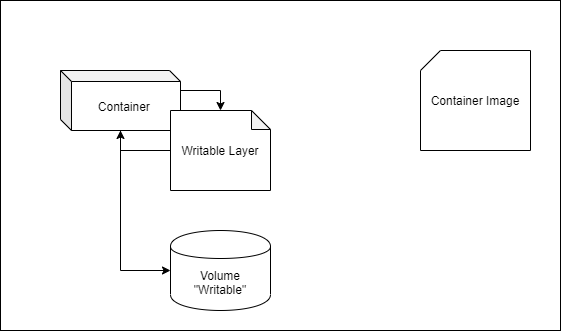

The diagram above was exported from draw.io. Its source (the exported page's mxGraphModel, read from the mxfile embedded in the PNG):
<mxGraphModel dx="1038" dy="599" grid="1" gridSize="10" guides="1" tooltips="1" connect="1" arrows="1" fold="1" page="1" pageScale="1" pageWidth="1169" pageHeight="827" math="0" shadow="0">
  <root>
    <mxCell id="JIWB0hVIyhrzHo95u42s-0" />
    <mxCell id="JIWB0hVIyhrzHo95u42s-1" parent="JIWB0hVIyhrzHo95u42s-0" />
    <mxCell id="hE2TCm-L8aouYKFJk_XJ-0" value="" style="rounded=0;whiteSpace=wrap;html=1;strokeColor=#000000;" vertex="1" parent="JIWB0hVIyhrzHo95u42s-1">
      <mxGeometry x="50" y="40" width="340" height="280" as="geometry" />
    </mxCell>
    <mxCell id="JIWB0hVIyhrzHo95u42s-2" value="/data&lt;br&gt;&lt;br&gt;file1.txt" style="shape=note;whiteSpace=wrap;html=1;backgroundOutline=1;darkOpacity=0.05;size=19;" parent="JIWB0hVIyhrzHo95u42s-1" vertex="1">
      <mxGeometry x="140" y="150" width="80" height="100" as="geometry" />
    </mxCell>
    <mxCell id="JIWB0hVIyhrzHo95u42s-3" value="file2.txt" style="shape=cylinder;whiteSpace=wrap;html=1;boundedLbl=1;backgroundOutline=1;" parent="JIWB0hVIyhrzHo95u42s-1" vertex="1">
      <mxGeometry x="290" y="150" width="60" height="80" as="geometry" />
    </mxCell>
    <mxCell id="JIWB0hVIyhrzHo95u42s-5" value="/data" style="edgeStyle=orthogonalEdgeStyle;rounded=0;orthogonalLoop=1;jettySize=auto;html=1;" parent="JIWB0hVIyhrzHo95u42s-1" source="JIWB0hVIyhrzHo95u42s-4" target="JIWB0hVIyhrzHo95u42s-3" edge="1">
      <mxGeometry relative="1" as="geometry" />
    </mxCell>
    <mxCell id="JIWB0hVIyhrzHo95u42s-4" value="Container" style="shape=cube;whiteSpace=wrap;html=1;boundedLbl=1;backgroundOutline=1;darkOpacity=0.05;darkOpacity2=0.1;" parent="JIWB0hVIyhrzHo95u42s-1" vertex="1">
      <mxGeometry x="120" y="90" width="120" height="80" as="geometry" />
    </mxCell>
  </root>
</mxGraphModel>